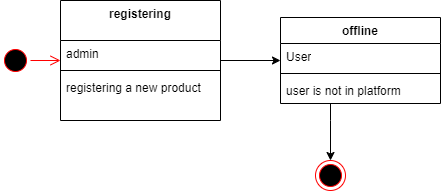

The diagram above was exported from draw.io. Its source (the exported page's mxGraphModel, read from the mxfile embedded in the PNG):
<mxGraphModel dx="864" dy="508" grid="1" gridSize="10" guides="1" tooltips="1" connect="1" arrows="1" fold="1" page="1" pageScale="1" pageWidth="827" pageHeight="1169" math="0" shadow="0">
  <root>
    <mxCell id="0" />
    <mxCell id="1" parent="0" />
    <mxCell id="2B88kZ_RZcYbCxnPiZeE-21" style="edgeStyle=orthogonalEdgeStyle;rounded=0;orthogonalLoop=1;jettySize=auto;html=1;" parent="1" source="2B88kZ_RZcYbCxnPiZeE-5" target="2B88kZ_RZcYbCxnPiZeE-17" edge="1">
      <mxGeometry relative="1" as="geometry">
        <Array as="points">
          <mxPoint x="390" y="140" />
          <mxPoint x="390" y="140" />
        </Array>
      </mxGeometry>
    </mxCell>
    <mxCell id="2B88kZ_RZcYbCxnPiZeE-5" value="offline" style="swimlane;fontStyle=1;align=center;verticalAlign=top;childLayout=stackLayout;horizontal=1;startSize=26;horizontalStack=0;resizeParent=1;resizeParentMax=0;resizeLast=0;collapsible=1;marginBottom=0;whiteSpace=wrap;html=1;" parent="1" vertex="1">
      <mxGeometry x="340" y="37" width="160" height="86" as="geometry" />
    </mxCell>
    <mxCell id="2B88kZ_RZcYbCxnPiZeE-6" value="User" style="text;strokeColor=none;fillColor=none;align=left;verticalAlign=top;spacingLeft=4;spacingRight=4;overflow=hidden;rotatable=0;points=[[0,0.5],[1,0.5]];portConstraint=eastwest;whiteSpace=wrap;html=1;" parent="2B88kZ_RZcYbCxnPiZeE-5" vertex="1">
      <mxGeometry y="26" width="160" height="26" as="geometry" />
    </mxCell>
    <mxCell id="2B88kZ_RZcYbCxnPiZeE-7" value="" style="line;strokeWidth=1;fillColor=none;align=left;verticalAlign=middle;spacingTop=-1;spacingLeft=3;spacingRight=3;rotatable=0;labelPosition=right;points=[];portConstraint=eastwest;strokeColor=inherit;" parent="2B88kZ_RZcYbCxnPiZeE-5" vertex="1">
      <mxGeometry y="52" width="160" height="8" as="geometry" />
    </mxCell>
    <mxCell id="2B88kZ_RZcYbCxnPiZeE-8" value="user is not in platform&amp;nbsp;" style="text;strokeColor=none;fillColor=none;align=left;verticalAlign=top;spacingLeft=4;spacingRight=4;overflow=hidden;rotatable=0;points=[[0,0.5],[1,0.5]];portConstraint=eastwest;whiteSpace=wrap;html=1;" parent="2B88kZ_RZcYbCxnPiZeE-5" vertex="1">
      <mxGeometry y="60" width="160" height="26" as="geometry" />
    </mxCell>
    <mxCell id="zUrSSlfTv_OJgldLel5D-1" style="edgeStyle=orthogonalEdgeStyle;rounded=0;orthogonalLoop=1;jettySize=auto;html=1;" edge="1" parent="1" source="2B88kZ_RZcYbCxnPiZeE-9" target="2B88kZ_RZcYbCxnPiZeE-5">
      <mxGeometry relative="1" as="geometry" />
    </mxCell>
    <mxCell id="2B88kZ_RZcYbCxnPiZeE-9" value="registering" style="swimlane;fontStyle=1;align=center;verticalAlign=top;childLayout=stackLayout;horizontal=1;startSize=40;horizontalStack=0;resizeParent=1;resizeParentMax=0;resizeLast=0;collapsible=1;marginBottom=0;whiteSpace=wrap;html=1;" parent="1" vertex="1">
      <mxGeometry x="120" y="20" width="160" height="120" as="geometry" />
    </mxCell>
    <mxCell id="2B88kZ_RZcYbCxnPiZeE-10" value="admin" style="text;strokeColor=none;fillColor=none;align=left;verticalAlign=top;spacingLeft=4;spacingRight=4;overflow=hidden;rotatable=0;points=[[0,0.5],[1,0.5]];portConstraint=eastwest;whiteSpace=wrap;html=1;" parent="2B88kZ_RZcYbCxnPiZeE-9" vertex="1">
      <mxGeometry y="40" width="160" height="26" as="geometry" />
    </mxCell>
    <mxCell id="2B88kZ_RZcYbCxnPiZeE-11" value="" style="line;strokeWidth=1;fillColor=none;align=left;verticalAlign=middle;spacingTop=-1;spacingLeft=3;spacingRight=3;rotatable=0;labelPosition=right;points=[];portConstraint=eastwest;strokeColor=inherit;" parent="2B88kZ_RZcYbCxnPiZeE-9" vertex="1">
      <mxGeometry y="66" width="160" height="8" as="geometry" />
    </mxCell>
    <mxCell id="2B88kZ_RZcYbCxnPiZeE-12" value="registering a new product" style="text;strokeColor=none;fillColor=none;align=left;verticalAlign=top;spacingLeft=4;spacingRight=4;overflow=hidden;rotatable=0;points=[[0,0.5],[1,0.5]];portConstraint=eastwest;whiteSpace=wrap;html=1;" parent="2B88kZ_RZcYbCxnPiZeE-9" vertex="1">
      <mxGeometry y="74" width="160" height="46" as="geometry" />
    </mxCell>
    <mxCell id="2B88kZ_RZcYbCxnPiZeE-17" value="" style="ellipse;html=1;shape=endState;fillColor=#000000;strokeColor=#ff0000;" parent="1" vertex="1">
      <mxGeometry x="375" y="180" width="30" height="30" as="geometry" />
    </mxCell>
    <mxCell id="2B88kZ_RZcYbCxnPiZeE-18" value="" style="ellipse;html=1;shape=startState;fillColor=#000000;strokeColor=#ff0000;" parent="1" vertex="1">
      <mxGeometry x="60" y="65" width="30" height="30" as="geometry" />
    </mxCell>
    <mxCell id="2B88kZ_RZcYbCxnPiZeE-19" value="" style="edgeStyle=orthogonalEdgeStyle;html=1;verticalAlign=bottom;endArrow=open;endSize=8;strokeColor=#ff0000;rounded=0;" parent="1" source="2B88kZ_RZcYbCxnPiZeE-18" target="2B88kZ_RZcYbCxnPiZeE-9" edge="1">
      <mxGeometry relative="1" as="geometry">
        <mxPoint x="165" y="120" as="targetPoint" />
      </mxGeometry>
    </mxCell>
  </root>
</mxGraphModel>